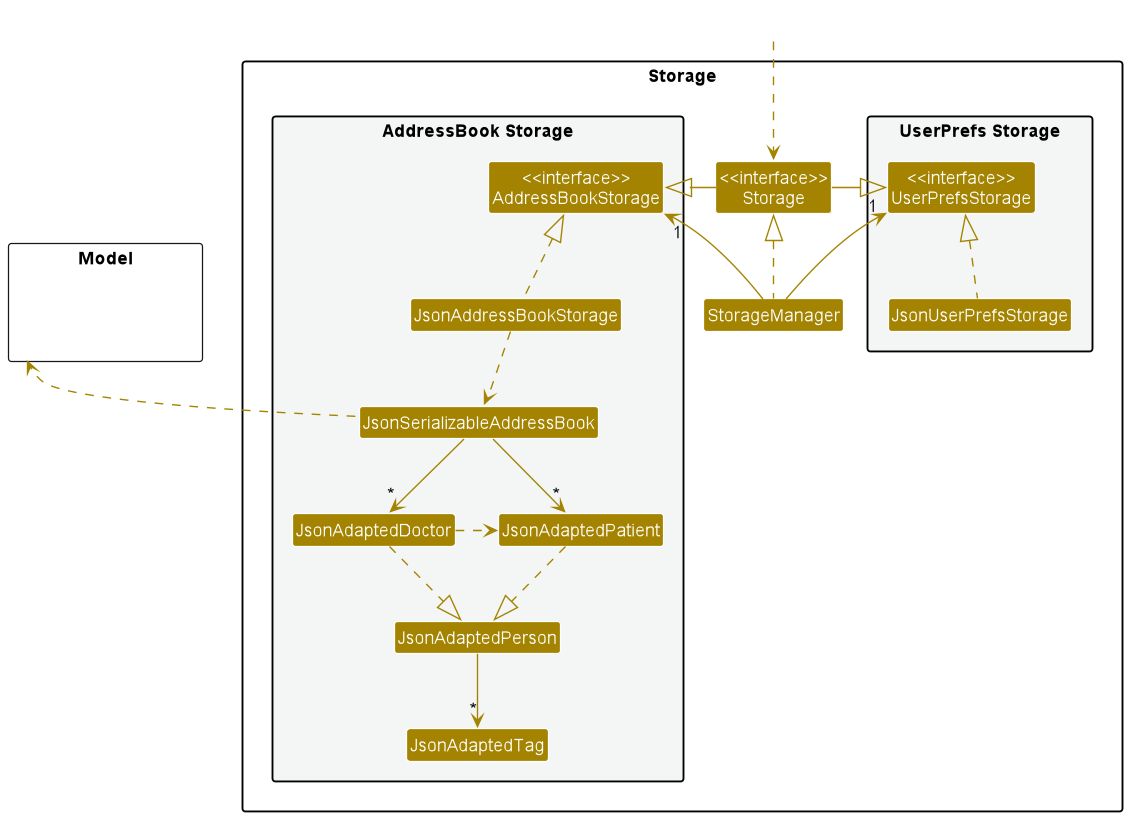

The diagram above was rendered by PlantUML. Its source (embedded in the PNG):
@startuml
!include style.puml
top to bottom direction
skinparam arrowThickness 1.1
skinparam arrowColor STORAGE_COLOR
skinparam classBackgroundColor STORAGE_COLOR
skinparam dpi 200

package Storage{

package "UserPrefs Storage" #F4F6F6{
Class "<<interface>>\nUserPrefsStorage" as UserPrefsStorage
Class JsonUserPrefsStorage
}

Class "<<interface>>\nStorage" as Storage
Class StorageManager

package "AddressBook Storage" #F4F6F6{
Class "<<interface>>\nAddressBookStorage" as AddressBookStorage
Class JsonAddressBookStorage
Class JsonSerializableAddressBook
Class JsonAdaptedPerson
Class JsonAdaptedDoctor
Class JsonAdaptedPatient
Class JsonAdaptedTag
}

}

Class HiddenOutside #FFFFFF
HiddenOutside ..> Storage

StorageManager .up.|> Storage
StorageManager -up-> "1" UserPrefsStorage
StorageManager -up-> "1" AddressBookStorage

Storage -left-|> UserPrefsStorage
Storage -right-|> AddressBookStorage

JsonUserPrefsStorage .up.|> UserPrefsStorage
JsonAddressBookStorage .up.|> AddressBookStorage
JsonAddressBookStorage ..> JsonSerializableAddressBook
JsonSerializableAddressBook --> "*" JsonAdaptedDoctor
JsonSerializableAddressBook --> "*" JsonAdaptedPatient
JsonAdaptedDoctor ..|> JsonAdaptedPerson
JsonAdaptedDoctor .right.> JsonAdaptedPatient
JsonAdaptedPatient ..|> JsonAdaptedPerson
JsonAdaptedPerson --> "*" JsonAdaptedTag


Model <.. JsonSerializableAddressBook

package Model <<Rectangle>> {
Class HiddenModel #FFFFFF
}
@enduml